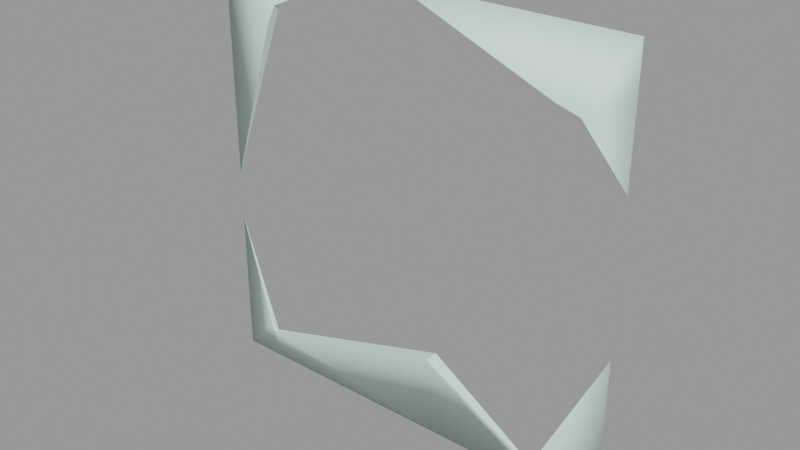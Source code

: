 # Source: screen.blend  (saved by Blender 3.1.7; exported with 4.5.12 LTS)
import bpy
from mathutils import Matrix  # noqa: F401  (used for matrix-valued properties, if any)

bpy.ops.wm.read_factory_settings(use_empty=True)
scene = bpy.context.scene
scene.name = 'mesh_c'

# ---- materials (node trees are filled in below, after node groups)
mat_chrome2_vtf_001 = bpy.data.materials.new('Chrome2.vtf.001')
mat_chrome2_vtf_001.use_transparent_shadow = False
mat_chrome2_vtf_001.diffuse_color = (0.697, 0.9381, 0.8171, 1.0)

# ---- node groups
ng_auto_smooth = bpy.data.node_groups.new('Auto Smooth', 'GeometryNodeTree')
_s = ng_auto_smooth.interface.new_socket(name='Geometry', in_out='OUTPUT', socket_type='NodeSocketGeometry')
_s = ng_auto_smooth.interface.new_socket(name='Geometry', in_out='INPUT', socket_type='NodeSocketGeometry')
_s = ng_auto_smooth.interface.new_socket(name='Angle', in_out='INPUT', socket_type='NodeSocketFloat')
_s.subtype = 'ANGLE'
_s.min_value = 0.0
_s.max_value = 3.142
ng_auto_smooth.is_modifier = True
_N = ng_auto_smooth.nodes; _L = ng_auto_smooth.links
n0 = _N.new('NodeGroupOutput'); n0.name = 'Group Output'; n0.location = (480, -100)
n1 = _N.new('NodeGroupInput'); n1.name = 'Group Input'; n1.location = (-420, -300)
n2 = _N.new('NodeGroupInput'); n2.name = 'Group Input.001'; n2.location = (-60, -100)
n3 = _N.new('GeometryNodeSetShadeSmooth'); n3.name = 'Set Shade Smooth'; n3.location = (120, -100)
n3.domain = 'EDGE'
n4 = _N.new('GeometryNodeSetShadeSmooth'); n4.name = 'Set Shade Smooth.001'; n4.location = (300, -100)
n5 = _N.new('GeometryNodeInputMeshEdgeAngle'); n5.name = 'Edge Angle'; n5.location = (-420, -220)
n6 = _N.new('GeometryNodeInputEdgeSmooth'); n6.name = 'Is Edge Smooth'; n6.location = (-60, -160)
n7 = _N.new('GeometryNodeInputShadeSmooth'); n7.name = 'Is Face Smooth'; n7.location = (-240, -340)
n8 = _N.new('FunctionNodeBooleanMath'); n8.name = 'Boolean Math'; n8.location = (-60, -220)
n9 = _N.new('FunctionNodeCompare'); n9.name = 'Compare'; n9.location = (-240, -180)
n9.operation = 'LESS_EQUAL'
_L.new(n5.outputs[0], n9.inputs[0])
_L.new(n4.outputs[0], n0.inputs[0])
_L.new(n1.outputs[1], n9.inputs[1])
_L.new(n9.outputs[0], n8.inputs[0])
_L.new(n7.outputs[0], n8.inputs[1])
_L.new(n2.outputs[0], n3.inputs[0])
_L.new(n6.outputs[0], n3.inputs[1])
_L.new(n3.outputs[0], n4.inputs[0])
_L.new(n8.outputs[0], n3.inputs[2])
n0.is_active_output = True

# ---- material node trees

# ---- meshes
me_screen_001 = bpy.data.meshes.new('screen.001')
me_screen_001.from_pydata([(32.0, 8.0, 32.0), (-32.0, 8.0, -32.0), (-32.0, 8.0, 32.0), (32.0, 8.0, -32.0), (-26.13, 8.0, -26.13), (-32.0, 8.0, -9.428), (-32.0, 8.0, -2.107), (22.83, 8.0, 22.83), (-2.197, 8.0, 32.0), (-8.009, 8.0, 32.0), (-21.83, 8.0, 25.6), (-25.72, 8.0, -27.31), (21.96, 8.0, -29.3), (5.571, 8.0, -18.44), (25.85, 8.0, 21.72), (32.0, 8.0, -8.222), (32.0, 8.0, 13.71), (-25.72, 7.268, -27.31), (-26.13, 7.083, -26.13), (24.33, 6.802, -24.33), (21.96, 7.579, -29.3), (5.571, 5.882, -18.44), (22.83, 6.566, 22.83), (25.85, 7.038, 21.72), (-21.83, 6.999, 25.6), (-22.84, 6.57, 22.85), (-22.86, 8.0, 22.8), (-25.63, 8.0, 32.0), (32.0, 8.0, 25.76), (22.25, 8.0, -32.0), (6.724, 8.0, -32.0), (-25.22, 8.0, -32.0)], [], [(4, 1, 5), (6, 2, 26), (8, 0, 7), (3, 29, 12, 15), (7, 0, 28, 14), (18, 1, 31, 17), (16, 28, 23), (19, 3, 15), (9, 27, 24), (22, 0, 8), (5, 1, 18), (25, 2, 6), (15, 12, 20, 19), (8, 7, 22), (6, 26, 25), (11, 4, 18, 17), (10, 9, 24), (20, 12, 13, 21), (16, 23, 14), (21, 13, 11, 17), (25, 26, 10, 24), (26, 2, 27, 10), (24, 27, 2, 25), (10, 27, 9), (22, 7, 14, 23), (14, 28, 16), (23, 28, 0, 22), (20, 29, 3, 19), (12, 29, 30, 13), (21, 30, 29, 20), (13, 30, 31, 11), (18, 4, 5), (11, 31, 1, 4), (17, 31, 30, 21)])
me_screen_001.polygons.foreach_set('use_smooth', [1, 1, 1, 1, 1, 1, 1, 1, 1, 1, 1, 1, 0, 0, 0, 0, 0, 0, 0, 0, 0, 1, 1, 1, 0, 1, 1, 1, 1, 1, 1, 0, 1, 1])
_k = set([(4, 5), (4, 11), (5, 18), (6, 25), (6, 26), (7, 8), (7, 14), (8, 22), (9, 10), (9, 24), (10, 26), (11, 13), (12, 13), (12, 15), (13, 21), (14, 16), (15, 19), (16, 23), (17, 18), (17, 21), (19, 20), (20, 21), (22, 23), (24, 25)])
me_screen_001.attributes.new('sharp_edge', 'BOOLEAN', 'EDGE').data.foreach_set('value', [ (min(e.vertices), max(e.vertices)) in _k for e in me_screen_001.edges])
_uv = me_screen_001.uv_layers.new(name='UVMap')
_uv.uv.foreach_set('vector', [0.0, 0.0, 0.0, 0.0, 0.0, 0.0, 0.0, 0.0, 0.0, 0.0, 0.0, 0.0, 0.0, 0.0, 0.0, 0.0, 0.0, 0.0, 0.0, 0.0, 0.0, 0.0, 0.0, 0.0, 0.0, 0.0, 0.0, 0.0, 0.0, 0.0, 0.0, 0.0, 0.0, 0.0, 0.0, 0.0, 0.0, 0.0, 0.0, 0.0, 0.0, 0.0, 0.0, 0.0, 0.0, 0.0, 0.0, 0.0, 0.0, 0.0, 0.0, 0.0, 0.0, 0.0, 0.0, 0.0, 0.0, 0.0, 0.0, 0.0, 0.0, 0.0, 0.0, 0.0, 0.0, 0.0, 0.0, 0.0, 0.0, 0.0, 0.0, 0.0, 0.0, 0.0, 0.0, 0.0, 0.0, 0.0, 0.5154, 0.6038, 0.4292, 0.6038, 0.4292, 0.6055, 0.4496, 0.6088, 0.8061, 0.6038, 0.6929, 0.6038, 0.6929, 0.6098, 0.4454, 0.1462, 0.5581, 0.1462, 0.5583, 0.1402, 0.1792, 0.6038, 0.1763, 0.6038, 0.1763, 0.6076, 0.1792, 0.6069, 0.5708, 0.1462, 0.6165, 0.1462, 0.5708, 0.142, 0.4292, 0.6055, 0.4292, 0.6038, 0.3208, 0.6038, 0.3208, 0.6127, 0.6263, 0.6038, 0.6792, 0.6078, 0.6792, 0.6038, 0.3208, 0.6127, 0.3208, 0.6038, 0.1792, 0.6038, 0.1792, 0.6069, 0.5583, 0.1402, 0.5581, 0.1462, 0.5708, 0.1462, 0.5708, 0.142, 0.0, 0.0, 0.0, 0.0, 0.0, 0.0, 0.0, 0.0, 0.0, 0.0, 0.0, 0.0, 0.0, 0.0, 0.0, 0.0, 0.0, 0.0, 0.0, 0.0, 0.0, 0.0, 0.6929, 0.6098, 0.6929, 0.6038, 0.6792, 0.6038, 0.6792, 0.6078, 0.0, 0.0, 0.0, 0.0, 0.0, 0.0, 0.0, 0.0, 0.0, 0.0, 0.0, 0.0, 0.0, 0.0, 0.0, 0.0, 0.0, 0.0, 0.0, 0.0, 0.0, 0.0, 0.0, 0.0, 0.0, 0.0, 0.0, 0.0, 0.0, 0.0, 0.0, 0.0, 0.0, 0.0, 0.0, 0.0, 0.0, 0.0, 0.0, 0.0, 0.0, 0.0, 0.0, 0.0, 0.0, 0.0, 0.1763, 0.6076, 0.1763, 0.6038, 0.1344, 0.6038, 0.0, 0.0, 0.0, 0.0, 0.0, 0.0, 0.0, 0.0, 0.0, 0.0, 0.0, 0.0, 0.0, 0.0, 0.0, 0.0])
me_screen_001.materials.append(mat_chrome2_vtf_001)
me_screen_001.use_remesh_fix_poles = True
me_screen_001.use_remesh_preserve_attributes = False
me_screen_001.update()
arm_screen_skeleton_001 = bpy.data.armatures.new('screen_skeleton.001')  # bones are not reproduced

# ---- objects
ob_screen_skeleton_001 = bpy.data.objects.new('screen_skeleton.001', arm_screen_skeleton_001)
ob_screen_broken = bpy.data.objects.new('screen_broken', me_screen_001)

# ---- transforms, parenting, visibility, modifiers, constraints
ob_screen_skeleton_001.location = (0.0, 0.0, 0.0)
ob_screen_skeleton_001.show_in_front = True
ob_screen_broken.parent = ob_screen_skeleton_001
ob_screen_broken.location = (0.0, 0.0, 0.0)
_vg = ob_screen_broken.vertex_groups.new(name='Box01')
for _i, _w in zip([0, 1, 2, 3, 27, 28, 29, 30, 31], [1.0, 1.0, 1.0, 1.0, 0.7347, 0.6588, 1.0, 1.0, 1.0]): _vg.add([_i], _w, 'REPLACE')
_m = ob_screen_broken.modifiers.new('Armature', 'ARMATURE')
_m.object = ob_screen_skeleton_001
_m = ob_screen_broken.modifiers.new('Auto Smooth', 'NODES')
_m.node_group = ng_auto_smooth
_gi = [s.identifier for s in ng_auto_smooth.interface.items_tree if s.item_type == 'SOCKET' and s.in_out == 'INPUT']
_m[_gi[1]] = 3.142  # Angle

# ---- collection membership
scene.collection.objects.link(ob_screen_skeleton_001)
scene.collection.objects.link(ob_screen_broken)

# ---- scene / render settings (as saved in the file)
scene.frame_start = 0; scene.frame_end = 90; scene.frame_set(0)
scene.render.engine = 'BLENDER_EEVEE_NEXT'
scene.cycles.sampling_pattern = 'TABULATED_SOBOL'
scene.cycles.use_light_tree = False
scene.view_settings.view_transform = 'Filmic'
scene.unit_settings.scale_length = 0.254
bpy.context.view_layer.update()

# ---- added for rendering (the .blend has no active camera and no usable light): camera, sun + grey world if the file has none
cam_auto = bpy.data.cameras.new('AutoCamera')
cam_auto.lens = 50.0
cam_auto.sensor_width = 36.0
cam_auto.clip_end = 1470.06
ob_auto_camera = bpy.data.objects.new('AutoCamera', cam_auto)
scene.collection.objects.link(ob_auto_camera)
ob_auto_camera.location = (83.7682, -93.5766, 67.0153)
ob_auto_camera.rotation_euler = (1.09748, -7.21219e-08, 0.694738)
scene.camera = ob_auto_camera
light_auto_sun = bpy.data.lights.new('AutoSun', 'SUN')
light_auto_sun.energy = 3.0
light_auto_sun.angle = 0.0523599
ob_auto_sun = bpy.data.objects.new('AutoSun', light_auto_sun)
scene.collection.objects.link(ob_auto_sun)
ob_auto_sun.rotation_euler = (0.872665, 0.174533, 0.523599)
if scene.world is None:
    world_auto = bpy.data.worlds.new('AutoWorld')
    world_auto.color = (0.3, 0.3, 0.3)
    scene.world = world_auto
bpy.context.view_layer.update()
